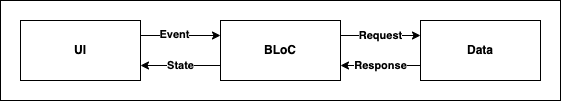

The diagram above was exported from draw.io. Its source (the exported page's mxGraphModel, read from the mxfile embedded in the PNG):
<mxGraphModel dx="698" dy="994" grid="1" gridSize="10" guides="1" tooltips="1" connect="1" arrows="1" fold="1" page="1" pageScale="1" pageWidth="827" pageHeight="1169" math="0" shadow="0">
  <root>
    <mxCell id="0" />
    <mxCell id="1" parent="0" />
    <mxCell id="2" value="" style="whiteSpace=wrap;html=1;fontSize=24;" vertex="1" parent="1">
      <mxGeometry x="60" y="600" width="560" height="100" as="geometry" />
    </mxCell>
    <mxCell id="3" style="edgeStyle=orthogonalEdgeStyle;rounded=0;orthogonalLoop=1;jettySize=auto;html=1;exitX=1;exitY=0.25;exitDx=0;exitDy=0;entryX=0;entryY=0.25;entryDx=0;entryDy=0;" edge="1" source="5" target="8" parent="1">
      <mxGeometry relative="1" as="geometry" />
    </mxCell>
    <mxCell id="4" value="Event" style="edgeLabel;html=1;align=center;verticalAlign=middle;resizable=0;points=[];fontStyle=1" vertex="1" connectable="0" parent="3">
      <mxGeometry x="-0.1538" y="1" relative="1" as="geometry">
        <mxPoint as="offset" />
      </mxGeometry>
    </mxCell>
    <mxCell id="5" value="UI" style="rounded=0;whiteSpace=wrap;html=1;fontStyle=1" vertex="1" parent="1">
      <mxGeometry x="80" y="620" width="120" height="60" as="geometry" />
    </mxCell>
    <mxCell id="6" value="Request" style="edgeStyle=orthogonalEdgeStyle;rounded=0;orthogonalLoop=1;jettySize=auto;html=1;exitX=1;exitY=0.25;exitDx=0;exitDy=0;entryX=0;entryY=0.25;entryDx=0;entryDy=0;fontStyle=1" edge="1" source="8" target="10" parent="1">
      <mxGeometry relative="1" as="geometry" />
    </mxCell>
    <mxCell id="7" value="State" style="edgeStyle=orthogonalEdgeStyle;rounded=0;orthogonalLoop=1;jettySize=auto;html=1;exitX=0;exitY=0.75;exitDx=0;exitDy=0;entryX=1;entryY=0.75;entryDx=0;entryDy=0;fontStyle=1" edge="1" source="8" target="5" parent="1">
      <mxGeometry relative="1" as="geometry" />
    </mxCell>
    <mxCell id="8" value="BLoC" style="rounded=0;whiteSpace=wrap;html=1;fontStyle=1" vertex="1" parent="1">
      <mxGeometry x="280" y="620" width="120" height="60" as="geometry" />
    </mxCell>
    <mxCell id="9" value="Response" style="edgeStyle=orthogonalEdgeStyle;rounded=0;orthogonalLoop=1;jettySize=auto;html=1;exitX=0;exitY=0.75;exitDx=0;exitDy=0;entryX=1;entryY=0.75;entryDx=0;entryDy=0;fontStyle=1" edge="1" source="10" target="8" parent="1">
      <mxGeometry relative="1" as="geometry" />
    </mxCell>
    <mxCell id="10" value="Data" style="rounded=0;whiteSpace=wrap;html=1;fontStyle=1" vertex="1" parent="1">
      <mxGeometry x="480" y="620" width="120" height="60" as="geometry" />
    </mxCell>
  </root>
</mxGraphModel>